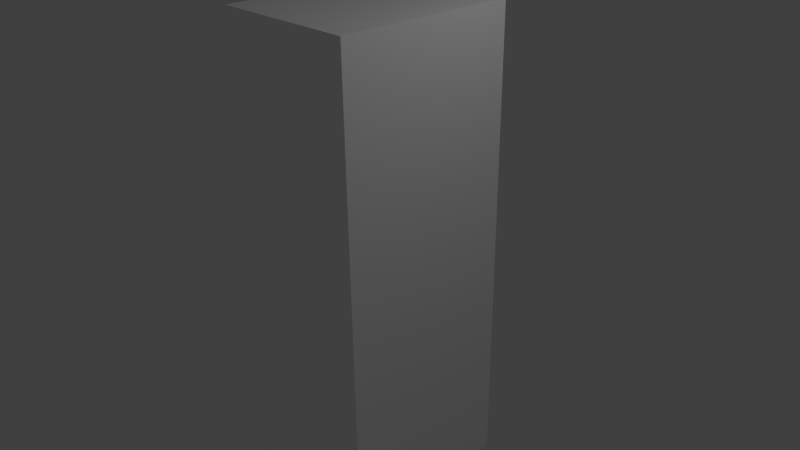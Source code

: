 # Source: Dispenser03.blend  (saved by Blender 2.69.0; exported with 4.5.12 LTS)
import bpy
from mathutils import Matrix  # noqa: F401  (used for matrix-valued properties, if any)

bpy.ops.wm.read_factory_settings(use_empty=True)
scene = bpy.context.scene
scene.name = 'Scene'

# ---- collections
col_collection_1 = bpy.data.collections.new('Collection 1'); scene.collection.children.link(col_collection_1)
col_collection_2 = bpy.data.collections.new('Collection 2'); scene.collection.children.link(col_collection_2)

# ---- materials (node trees are filled in below, after node groups)
mat_dispensermaterial = bpy.data.materials.new('DispenserMAterial')
mat_dispensermaterial.alpha_threshold = 0.0
mat_dispensermaterial.use_transparent_shadow = False
mat_dispensermaterial.diffuse_color = (1.0, 1.0, 1.0, 1.0)
mat_dispensermaterial.roughness = 0.5
mat_dispensermaterial.specular_intensity = 0.0
mat_dispensermaterial.line_color = (0.0, 0.0, 0.0, 1.0)
mat_materialbrazodisp = bpy.data.materials.new('MaterialBrazoDisp')
mat_materialbrazodisp.alpha_threshold = 0.0
mat_materialbrazodisp.use_transparent_shadow = False
mat_materialbrazodisp.diffuse_color = (0.3032, 0.278, 0.0, 1.0)
mat_materialbrazodisp.roughness = 0.5
mat_materialbrazodisp.specular_intensity = 0.7784
mat_materialbrazodisp.line_color = (0.0, 0.0, 0.0, 1.0)

# ---- material node trees

# ---- world
world_world = bpy.data.worlds.new('World'); scene.world = world_world
world_world.color = (0.05088, 0.05088, 0.05088)
world_world.use_sun_shadow = False
world_world.sun_shadow_jitter_overblur = 0.0
world_world.cycles.sampling_method = 'MANUAL'
world_world.cycles.sample_map_resolution = 256

# ---- cameras
cam_camera = bpy.data.cameras.new('Camera')
cam_camera.clip_end = 100.0
cam_camera.lens = 35.0
cam_camera.sensor_width = 32.0
cam_camera.sensor_height = 18.0
cam_camera.ortho_scale = 7.314
cam_camera.dof.focus_distance = 0.0
cam_camera.dof.aperture_fstop = 128.0

# ---- lights
light_lamp = bpy.data.lights.new('Lamp', 'POINT')
light_lamp.transmission_factor = 0.0
light_lamp.cutoff_distance = 30.0
light_lamp.energy = 100.0
light_lamp.shadow_buffer_clip_start = 1.001
light_lamp.shadow_soft_size = 0.1
light_lamp.shadow_maximum_resolution = 0.006
light_lamp.use_absolute_resolution = True
light_lamp.cycles.use_multiple_importance_sampling = False

# ---- meshes
me_cube = bpy.data.meshes.new('Cube')
me_cube.from_pydata([(1.0, 1.0, -1.0), (1.0, -1.0, -1.0), (-1.0, -1.0, -1.0), (-1.0, 1.0, -1.0), (1.0, 1.0, 1.0), (1.0, -1.0, 1.0), (-1.0, -1.0, 1.0), (-1.0, 1.0, 1.0), (1.0, -5.96e-08, -1.0), (1.788e-07, 1.0, -1.0), (1.0, 1.0, 0.0), (0.0, -1.0, -1.0), (1.0, -1.0, 0.0), (-1.0, 2.98e-07, -1.0), (-1.0, -1.0, 0.0), (-1.0, 1.0, 0.0), (1.0, -5.364e-07, 1.0), (2.384e-07, 1.0, 1.358), (-5.364e-07, -1.0, 1.0), (-1.0, 1.788e-07, 1.0), (5.96e-08, 1.192e-07, -1.0), (1.0, -2.98e-07, 0.0), (-2.98e-07, -1.0, 0.0), (-1.0, 2.384e-07, 0.0), (2.384e-07, 1.0, 0.0), (1.0, -0.5, -1.0), (-0.5, 1.0, -1.0), (1.0, 1.0, 0.5), (-0.5, -1.0, -1.0), (1.0, -1.0, 0.5), (-1.0, 0.5, -1.0), (-1.0, -1.0, 0.5), (-1.0, 1.0, 0.5), (1.0, -0.5, 1.0), (-0.5, 1.0, 1.358), (-0.5, -1.0, 1.0), (-1.0, 0.5, 1.0), (1.0, 0.5, -1.0), (0.5, 1.0, -1.0), (1.0, 1.0, -0.5), (0.5, -1.0, -1.0), (1.0, -1.0, -0.5), (-1.0, -0.5, -1.0), (-1.0, -1.0, -0.5), (-1.0, 1.0, -0.5), (1.0, 0.5, 1.0), (0.5, 1.0, 1.358), (0.5, -1.0, 1.0), (-1.0, -0.5, 1.0), (-0.5, 2.086e-07, -1.0), (0.5, 2.98e-08, -1.0), (1.192e-07, 0.5, -1.0), (2.98e-08, -0.5, -1.0), (0.5, -3.576e-07, 1.358), (-0.5, 0.0, 1.358), (1.0, -0.5, 0.0), (1.0, 0.5, 0.0), (1.0, -1.788e-07, -0.5), (1.0, -4.172e-07, 0.5), (-0.5, -1.0, 0.0), (0.5, -1.0, 0.0), (-1.49e-07, -1.0, -0.5), (-4.172e-07, -1.0, 0.5), (-1.0, 0.5, 0.0), (-1.0, -0.5, 0.0), (-1.0, 2.682e-07, -0.5), (-1.0, 2.086e-07, 0.5), (-0.5, 1.0, 0.0), (0.5, 1.0, 0.0), (2.384e-07, 1.0, 0.5), (2.086e-07, 1.0, -0.5), (-0.5, -0.5, -1.0), (-0.5, -0.5, 1.0), (1.0, -0.5, 0.5), (-0.5, -1.0, 0.5), (-1.0, 0.5, 0.5), (-0.5, 1.0, -0.5), (-0.5, 0.5, -1.0), (0.5, 0.5, -1.0), (0.5, -0.5, -1.0), (0.5, -0.5, 1.0), (0.5, 0.5, 1.358), (-0.5, 0.5, 1.358), (1.0, -0.5, -0.5), (1.0, 0.5, -0.5), (1.0, 0.5, 0.5), (-0.5, -1.0, -0.5), (0.5, -1.0, -0.5), (0.5, -1.0, 0.5), (-1.0, 0.5, -0.5), (-1.0, -0.5, -0.5), (-1.0, -0.5, 0.5), (-0.5, 1.0, 0.5), (0.5, 1.0, 0.5), (0.5, 1.0, -0.5), (2.384e-07, 1.0, 1.358), (-5.364e-07, -1.0, 1.0), (-0.5, 1.0, 1.358), (-0.5, -1.0, 1.0), (0.5, 1.0, 1.358), (0.5, -1.0, 1.0), (0.5, -3.576e-07, 1.358), (-0.5, 0.0, 1.358), (-0.5, -0.5, 1.0), (0.5, -0.5, 1.0), (0.5, 0.5, 1.358), (-0.5, 0.5, 1.358), (1.923e-07, 0.8809, 1.34), (-4.903e-07, -0.8809, 1.025), (-0.4404, 0.8809, 1.34), (-0.4404, -0.8809, 1.025), (0.4404, 0.8809, 1.34), (0.4404, -0.8809, 1.025), (0.4404, -3.357e-07, 1.34), (-0.4404, -2.071e-08, 1.34), (-0.4404, -0.4404, 1.025), (0.4404, -0.4404, 1.025), (0.4404, 0.4404, 1.34), (-0.4404, 0.4404, 1.34), (1.923e-07, 0.8809, -0.4735), (-4.903e-07, -0.8809, -0.7886), (-0.4404, 0.8809, -0.4735), (-0.4404, -0.8809, -0.7886), (0.4404, 0.8809, -0.4735), (0.4404, -0.8809, -0.7886), (0.4404, -3.357e-07, -0.4735), (-0.4404, -2.071e-08, -0.4735), (-0.4404, -0.4404, -0.7886), (0.4404, -0.4404, -0.7886), (0.4404, 0.4404, -0.4735), (-0.4404, 0.4404, -0.4735)], [], [(71, 28, 2, 42), (72, 48, 6, 35), (73, 33, 5, 29), (74, 35, 6, 31), (75, 36, 7, 32), (76, 26, 3, 44), (77, 49, 13, 30), (78, 50, 20, 51), (79, 40, 11, 52), (82, 36, 19, 54), (83, 55, 12, 41), (84, 56, 21, 57), (85, 45, 16, 58), (86, 59, 14, 43), (87, 60, 22, 61), (88, 47, 18, 62), (89, 63, 15, 44), (90, 64, 23, 65), (91, 48, 19, 66), (92, 67, 15, 32), (93, 68, 24, 69), (94, 38, 9, 70), (49, 71, 42, 13), (20, 52, 71, 49), (52, 11, 28, 71), (54, 19, 48, 72), (55, 73, 29, 12), (21, 58, 73, 55), (58, 16, 33, 73), (59, 74, 31, 14), (22, 62, 74, 59), (62, 18, 35, 74), (63, 75, 32, 15), (23, 66, 75, 63), (66, 19, 36, 75), (67, 76, 44, 15), (24, 70, 76, 67), (70, 9, 26, 76), (26, 77, 30, 3), (9, 51, 77, 26), (51, 20, 49, 77), (38, 78, 51, 9), (0, 37, 78, 38), (37, 8, 50, 78), (50, 79, 52, 20), (8, 25, 79, 50), (25, 1, 40, 79), (33, 80, 47, 5), (16, 53, 80, 33), (45, 81, 53, 16), (4, 46, 81, 45), (34, 7, 36, 82), (25, 83, 41, 1), (8, 57, 83, 25), (57, 21, 55, 83), (37, 84, 57, 8), (0, 39, 84, 37), (39, 10, 56, 84), (56, 85, 58, 21), (10, 27, 85, 56), (27, 4, 45, 85), (28, 86, 43, 2), (11, 61, 86, 28), (61, 22, 59, 86), (40, 87, 61, 11), (1, 41, 87, 40), (41, 12, 60, 87), (60, 88, 62, 22), (12, 29, 88, 60), (29, 5, 47, 88), (30, 89, 44, 3), (13, 65, 89, 30), (65, 23, 63, 89), (42, 90, 65, 13), (2, 43, 90, 42), (43, 14, 64, 90), (64, 91, 66, 23), (14, 31, 91, 64), (31, 6, 48, 91), (34, 92, 32, 7), (17, 69, 92, 34), (69, 24, 67, 92), (46, 93, 69, 17), (4, 27, 93, 46), (27, 10, 68, 93), (68, 94, 70, 24), (10, 39, 94, 68), (39, 0, 38, 94), (34, 82, 106, 97), (82, 54, 102, 106), (81, 46, 99, 105), (53, 81, 105, 101), (80, 53, 101, 104), (47, 80, 104, 100), (54, 72, 103, 102), (72, 35, 98, 103), (18, 47, 100, 96), (46, 17, 95, 99), (35, 18, 96, 98), (17, 34, 97, 95), (97, 106, 118, 109), (106, 102, 114, 118), (105, 99, 111, 117), (101, 105, 117, 113), (104, 101, 113, 116), (100, 104, 116, 112), (102, 103, 115, 114), (103, 98, 110, 115), (96, 100, 112, 108), (99, 95, 107, 111), (98, 96, 108, 110), (95, 97, 109, 107), (109, 118, 130, 121), (118, 114, 126, 130), (117, 111, 123, 129), (113, 117, 129, 125), (116, 113, 125, 128), (112, 116, 128, 124), (114, 115, 127, 126), (115, 110, 122, 127), (108, 112, 124, 120), (111, 107, 119, 123), (110, 108, 120, 122), (107, 109, 121, 119), (129, 123, 121, 130, 126, 125), (126, 127, 128, 125), (122, 124, 128, 127)])
_uv = me_cube.uv_layers.new(name='UVMap')
_uv.uv.foreach_set('vector', [0.1596, 0.1259, 0.1866, 0.08629, 0.2261, 0.1135, 0.1991, 0.1526, 0.401, 0.2476, 0.3562, 0.2489, 0.3597, 0.2127, 0.4034, 0.1933, 0.7852, 0.2359, 0.8069, 0.2796, 0.7624, 0.3003, 0.7417, 0.2569, 0.3649, 0.1603, 0.4034, 0.1933, 0.3597, 0.2127, 0.3361, 0.1918, 0.2665, 0.3087, 0.3072, 0.334, 0.2813, 0.3747, 0.2409, 0.3491, 0.1345, 0.3381, 0.0941, 0.3122, 0.1201, 0.2718, 0.1603, 0.2978, 0.1065, 0.2053, 0.133, 0.1655, 0.1726, 0.192, 0.1463, 0.2317, 0.02671, 0.1522, 0.05337, 0.1123, 0.09323, 0.1389, 0.06661, 0.1788, 0.08011, 0.07237, 0.1069, 0.03251, 0.1468, 0.05936, 0.1199, 0.09914, 0.3572, 0.3664, 0.3072, 0.334, 0.3337, 0.2925, 0.3835, 0.326, 0.7429, 0.1494, 0.764, 0.1926, 0.7208, 0.2136, 0.6998, 0.1704, 0.8291, 0.1072, 0.8502, 0.1503, 0.8071, 0.1714, 0.786, 0.1283, 0.8713, 0.1933, 0.8925, 0.2362, 0.8496, 0.2574, 0.8283, 0.2145, 0.2917, 0.1033, 0.3288, 0.1313, 0.3015, 0.1669, 0.2644, 0.1406, 0.348, 0.02823, 0.3858, 0.05645, 0.3573, 0.0944, 0.3198, 0.06597, 0.424, 0.08483, 0.4633, 0.1129, 0.4345, 0.1557, 0.395, 0.1238, 0.1862, 0.2578, 0.2261, 0.2834, 0.2006, 0.3235, 0.1603, 0.2978, 0.2379, 0.179, 0.2761, 0.2046, 0.2513, 0.2436, 0.212, 0.2181, 0.314, 0.2286, 0.3562, 0.2489, 0.3337, 0.2925, 0.2913, 0.2684, 0.2153, 0.3895, 0.1749, 0.3639, 0.2006, 0.3235, 0.2409, 0.3491, 0.1639, 0.4704, 0.1234, 0.4447, 0.1492, 0.4043, 0.1896, 0.43, 0.08292, 0.419, 0.04242, 0.3932, 0.06824, 0.3527, 0.1087, 0.3785, 0.133, 0.1655, 0.1596, 0.1259, 0.1991, 0.1526, 0.1726, 0.192, 0.09323, 0.1389, 0.1199, 0.09914, 0.1596, 0.1259, 0.133, 0.1655, 0.1199, 0.09914, 0.1468, 0.05936, 0.1866, 0.08629, 0.1596, 0.1259, 0.3835, 0.326, 0.3337, 0.2925, 0.3562, 0.2489, 0.3988, 0.2698, 0.764, 0.1926, 0.7852, 0.2359, 0.7417, 0.2569, 0.7208, 0.2136, 0.8071, 0.1714, 0.8283, 0.2145, 0.7852, 0.2359, 0.764, 0.1926, 0.8283, 0.2145, 0.8496, 0.2574, 0.8069, 0.2796, 0.7852, 0.2359, 0.3288, 0.1313, 0.3649, 0.1603, 0.3361, 0.1918, 0.3015, 0.1669, 0.3573, 0.0944, 0.395, 0.1238, 0.3649, 0.1603, 0.3288, 0.1313, 0.395, 0.1238, 0.4345, 0.1557, 0.4034, 0.1933, 0.3649, 0.1603, 0.2261, 0.2834, 0.2665, 0.3087, 0.2409, 0.3491, 0.2006, 0.3235, 0.2513, 0.2436, 0.2913, 0.2684, 0.2665, 0.3087, 0.2261, 0.2834, 0.2913, 0.2684, 0.3337, 0.2925, 0.3072, 0.334, 0.2665, 0.3087, 0.1749, 0.3639, 0.1345, 0.3381, 0.1603, 0.2978, 0.2006, 0.3235, 0.1492, 0.4043, 0.1087, 0.3785, 0.1345, 0.3381, 0.1749, 0.3639, 0.1087, 0.3785, 0.06824, 0.3527, 0.0941, 0.3122, 0.1345, 0.3381, 0.08, 0.2453, 0.1065, 0.2053, 0.1463, 0.2317, 0.1201, 0.2718, 0.04004, 0.2187, 0.06661, 0.1788, 0.1065, 0.2053, 0.08, 0.2453, 0.06661, 0.1788, 0.09323, 0.1389, 0.133, 0.1655, 0.1065, 0.2053, 0.000104, 0.1921, 0.02671, 0.1522, 0.06661, 0.1788, 0.04004, 0.2187, 0.851, 0.04312, 0.808, 0.0642, 0.7869, 0.02118, 0.8299, 0.000104, 0.808, 0.0642, 0.7649, 0.08528, 0.7439, 0.04224, 0.7869, 0.02118, 0.05337, 0.1123, 0.08011, 0.07237, 0.1199, 0.09914, 0.09323, 0.1389, 0.7649, 0.08528, 0.7219, 0.1063, 0.7008, 0.06329, 0.7439, 0.04224, 0.7219, 0.1063, 0.6788, 0.1274, 0.6578, 0.08432, 0.7008, 0.06329, 0.8069, 0.2796, 0.8305, 0.3261, 0.7809, 0.3448, 0.7624, 0.3003, 0.8496, 0.2574, 0.8865, 0.3018, 0.8305, 0.3261, 0.8069, 0.2796, 0.8925, 0.2362, 0.9186, 0.289, 0.8756, 0.3102, 0.8496, 0.2574, 0.9355, 0.2151, 0.9615, 0.2679, 0.9186, 0.289, 0.8925, 0.2362, 0.3311, 0.4068, 0.2813, 0.3747, 0.3072, 0.334, 0.3572, 0.3664, 0.7219, 0.1063, 0.7429, 0.1494, 0.6998, 0.1704, 0.6788, 0.1274, 0.7649, 0.08528, 0.786, 0.1283, 0.7429, 0.1494, 0.7219, 0.1063, 0.786, 0.1283, 0.8071, 0.1714, 0.764, 0.1926, 0.7429, 0.1494, 0.808, 0.0642, 0.8291, 0.1072, 0.786, 0.1283, 0.7649, 0.08528, 0.851, 0.04312, 0.8721, 0.08614, 0.8291, 0.1072, 0.808, 0.0642, 0.8721, 0.08614, 0.8932, 0.1291, 0.8502, 0.1503, 0.8291, 0.1072, 0.8502, 0.1503, 0.8713, 0.1933, 0.8283, 0.2145, 0.8071, 0.1714, 0.8932, 0.1291, 0.9143, 0.1721, 0.8713, 0.1933, 0.8502, 0.1503, 0.9143, 0.1721, 0.9355, 0.2151, 0.8925, 0.2362, 0.8713, 0.1933, 0.254, 0.07548, 0.2917, 0.1033, 0.2644, 0.1406, 0.2261, 0.1135, 0.2821, 0.03784, 0.3198, 0.06597, 0.2917, 0.1033, 0.254, 0.07548, 0.3198, 0.06597, 0.3573, 0.0944, 0.3288, 0.1313, 0.2917, 0.1033, 0.3102, 0.000104, 0.348, 0.02823, 0.3198, 0.06597, 0.2821, 0.03784, 0.6788, 0.1274, 0.6998, 0.1704, 0.6567, 0.1914, 0.6358, 0.1483, 0.6998, 0.1704, 0.7208, 0.2136, 0.6776, 0.2345, 0.6567, 0.1914, 0.3858, 0.05645, 0.424, 0.08483, 0.395, 0.1238, 0.3573, 0.0944, 0.7208, 0.2136, 0.7417, 0.2569, 0.6984, 0.2776, 0.6776, 0.2345, 0.7417, 0.2569, 0.7624, 0.3003, 0.7191, 0.3209, 0.6984, 0.2776, 0.1463, 0.2317, 0.1862, 0.2578, 0.1603, 0.2978, 0.1201, 0.2718, 0.1726, 0.192, 0.212, 0.2181, 0.1862, 0.2578, 0.1463, 0.2317, 0.212, 0.2181, 0.2513, 0.2436, 0.2261, 0.2834, 0.1862, 0.2578, 0.1991, 0.1526, 0.2379, 0.179, 0.212, 0.2181, 0.1726, 0.192, 0.2261, 0.1135, 0.2644, 0.1406, 0.2379, 0.179, 0.1991, 0.1526, 0.2644, 0.1406, 0.3015, 0.1669, 0.2761, 0.2046, 0.2379, 0.179, 0.2761, 0.2046, 0.314, 0.2286, 0.2913, 0.2684, 0.2513, 0.2436, 0.3015, 0.1669, 0.3361, 0.1918, 0.314, 0.2286, 0.2761, 0.2046, 0.3361, 0.1918, 0.3597, 0.2127, 0.3562, 0.2489, 0.314, 0.2286, 0.2847, 0.4335, 0.2153, 0.3895, 0.2409, 0.3491, 0.2813, 0.3747, 0.259, 0.474, 0.1896, 0.43, 0.2153, 0.3895, 0.2847, 0.4335, 0.1896, 0.43, 0.1492, 0.4043, 0.1749, 0.3639, 0.2153, 0.3895, 0.2333, 0.5145, 0.1639, 0.4704, 0.1896, 0.43, 0.259, 0.474, 0.9355, 0.2151, 0.9143, 0.1721, 0.9573, 0.151, 0.9935, 0.2247, 0.9143, 0.1721, 0.8932, 0.1291, 0.9362, 0.108, 0.9573, 0.151, 0.1234, 0.4447, 0.08292, 0.419, 0.1087, 0.3785, 0.1492, 0.4043, 0.8932, 0.1291, 0.8721, 0.08614, 0.9151, 0.06504, 0.9362, 0.108, 0.8721, 0.08614, 0.851, 0.04312, 0.894, 0.02203, 0.9151, 0.06504, 0.3865, 0.3698, 0.3925, 0.33, 0.3932, 0.3301, 0.3872, 0.3699, 0.3925, 0.33, 0.3974, 0.2894, 0.3982, 0.2895, 0.3932, 0.3301, 0.9429, 0.2774, 0.9995, 0.2531, 0.9999, 0.2541, 0.9433, 0.2784, 0.8865, 0.3018, 0.9429, 0.2774, 0.9433, 0.2784, 0.8869, 0.3028, 0.8305, 0.3261, 0.8865, 0.3018, 0.8869, 0.3028, 0.8309, 0.327, 0.7809, 0.3448, 0.8305, 0.3261, 0.8309, 0.327, 0.7813, 0.3457, 0.3974, 0.2894, 0.401, 0.2476, 0.4017, 0.2476, 0.3982, 0.2895, 0.401, 0.2476, 0.4034, 0.1933, 0.4043, 0.1937, 0.4017, 0.2476, 0.4345, 0.1557, 0.4633, 0.1129, 0.4641, 0.1134, 0.4353, 0.1563, 0.3737, 0.4488, 0.3801, 0.4093, 0.3808, 0.4094, 0.3744, 0.4489, 0.4034, 0.1933, 0.4345, 0.1557, 0.4353, 0.1563, 0.4043, 0.1937, 0.3801, 0.4093, 0.3865, 0.3698, 0.3872, 0.3699, 0.3808, 0.4094, 0.3518, 0.4028, 0.362, 0.3535, 0.3693, 0.349, 0.3604, 0.3923, 0.362, 0.3535, 0.3729, 0.3054, 0.3787, 0.3069, 0.3693, 0.349, 0.9332, 0.2976, 0.9822, 0.2935, 0.971, 0.3006, 0.9281, 0.3041, 0.8869, 0.3028, 0.9332, 0.2976, 0.9281, 0.3041, 0.8879, 0.3083, 0.8309, 0.327, 0.8869, 0.3028, 0.8879, 0.3083, 0.8395, 0.3306, 0.7813, 0.3457, 0.8309, 0.327, 0.8395, 0.3306, 0.7955, 0.3476, 0.3729, 0.3054, 0.4017, 0.2476, 0.4058, 0.2555, 0.3787, 0.3069, 0.4017, 0.2476, 0.4043, 0.1937, 0.4125, 0.2038, 0.4058, 0.2555, 0.4353, 0.1563, 0.4641, 0.1134, 0.4706, 0.1254, 0.4449, 0.1635, 0.3744, 0.4489, 0.3808, 0.4094, 0.3903, 0.4109, 0.3847, 0.4457, 0.4043, 0.1937, 0.4353, 0.1563, 0.4449, 0.1635, 0.4125, 0.2038, 0.3808, 0.4094, 0.3872, 0.3699, 0.396, 0.3761, 0.3903, 0.4109, 0.3604, 0.3923, 0.3693, 0.349, 0.5488, 0.3832, 0.5404, 0.4269, 0.3693, 0.349, 0.3787, 0.3069, 0.5573, 0.3368, 0.5488, 0.3832, 0.9281, 0.3041, 0.971, 0.3006, 0.9855, 0.4811, 0.9423, 0.4871, 0.8879, 0.3083, 0.9281, 0.3041, 0.9423, 0.4871, 0.8972, 0.4945, 0.8395, 0.3306, 0.8879, 0.3083, 0.8972, 0.4945, 0.8534, 0.5188, 0.7955, 0.3476, 0.8395, 0.3306, 0.8534, 0.5188, 0.8148, 0.5266, 0.3787, 0.3069, 0.4058, 0.2555, 0.5933, 0.3058, 0.5573, 0.3368, 0.4058, 0.2555, 0.4125, 0.2038, 0.6038, 0.2722, 0.5933, 0.3058, 0.4449, 0.1635, 0.4706, 0.1254, 0.6356, 0.1918, 0.6194, 0.2319, 0.3435, 0.4798, 0.3519, 0.436, 0.532, 0.4707, 0.5236, 0.5144, 0.4125, 0.2038, 0.4449, 0.1635, 0.6194, 0.2319, 0.6038, 0.2722, 0.3519, 0.436, 0.3604, 0.3923, 0.5404, 0.4269, 0.532, 0.4707, 0.9423, 0.4871, 0.9855, 0.4811, 0.9999, 0.5621, 0.9592, 0.5696, 0.9209, 0.5783, 0.8972, 0.4945, 0.9209, 0.5783, 0.8763, 0.5921, 0.8534, 0.5188, 0.8972, 0.4945, 0.8378, 0.6036, 0.8148, 0.5266, 0.8534, 0.5188, 0.8763, 0.5921])
me_cube.materials.append(mat_dispensermaterial)
me_cube.use_remesh_preserve_volume = False
me_cube.use_remesh_preserve_attributes = False
me_cube.use_mirror_vertex_groups = False
me_cube.update()
me_plane = bpy.data.meshes.new('Plane')
me_plane.from_pydata([(0.75, -0.25, 0.1316), (-0.25, -0.25, 0.1316), (1.0, 1.0, 0.0), (-1.0, 1.0, 0.0), (0.0, -1.0, 0.0), (0.75, 0.75, 0.1316), (-1.0, 0.0, 0.0), (1.0, 0.0, 0.0), (0.75, -0.5, 0.1316), (0.25, -0.5, 0.1316), (0.5, -0.25, 0.1316), (-1.0, -0.5, 0.0), (1.0, 0.5, 0.0), (-0.25, -0.5, 0.1316), (-0.75, -0.5, 0.1316), (-1.0, 0.5, 0.0), (1.0, -0.5, 0.0), (-0.5, -0.25, 0.1316), (0.0, -0.5, 0.0), (-0.75, 0.5, 0.1316), (0.75, 0.5, 0.1316), (0.75, 0.0, 0.1316), (0.0, -0.25, 0.1316), (-0.5, -0.5, 0.0), (0.5, -0.5, 0.0), (1.0, -0.25, 0.1316), (-0.75, 1.0, 0.0), (-1.0, 0.25, 0.1316), (1.0, 0.75, 0.0), (0.25, -1.0, 0.1316), (0.75, 1.0, 0.0), (-1.0, 0.75, 0.0), (1.0, 0.25, 0.1316), (-1.0, -0.25, 0.1316), (0.0, -0.75, 0.0), (-0.75, 0.0, 0.0), (-0.25, -1.0, 0.1316), (-0.25, -1.0, 0.0), (-0.75, 0.0, 0.1316), (-1.0, -0.25, 0.0), (1.0, 0.25, 0.0), (0.25, -1.0, 0.0), (0.0, -0.75, 0.1316), (-1.0, 0.25, 0.0), (1.0, -0.25, 0.0), (-1.0, 0.75, 0.1316), (0.0, -0.25, 0.0), (0.75, 1.0, 0.1316), (0.75, 0.0, 0.0), (1.0, 0.75, 0.1316), (-0.75, 1.0, 0.1316), (0.5, -0.5, 0.1316), (0.75, 0.5, 0.0), (-0.5, -0.5, 0.1316), (0.0, -0.5, 0.1316), (-0.75, 0.5, 0.0), (1.0, -0.5, 0.1316), (-0.5, -0.25, 0.0), (-1.0, 0.5, 0.1316), (-0.75, -0.5, 0.0), (-0.25, -0.5, 0.0), (0.5, -0.25, 0.0), (1.0, 0.5, 0.1316), (0.25, -0.5, 0.0), (0.75, -0.5, 0.0), (0.75, 0.75, 0.0), (-1.0, -0.5, 0.1316), (-0.25, -0.25, 0.0), (0.75, -0.25, 0.0), (1.0, 0.0, 0.1316), (-1.0, 0.0, 0.1316), (0.75, 0.25, 0.0), (-0.75, 0.75, 0.0), (-0.75, 0.25, 0.0), (0.0, -1.0, 0.1316), (-0.75, -0.25, 0.0), (-1.0, 1.0, 0.1316), (-0.25, -0.75, 0.0), (0.25, -0.25, 0.0), (0.25, -0.75, 0.0), (1.0, 1.0, 0.1316), (0.75, 0.25, 0.1316), (-0.75, 0.75, 0.1316), (-0.75, 0.25, 0.1316), (-0.75, -0.25, 0.1316), (-0.25, -0.75, 0.1316), (0.25, -0.25, 0.1316), (0.25, -0.75, 0.1316), (0.25, -1.0, 5.067), (-0.25, -1.0, 5.067), (0.0, -0.75, 5.067), (0.0, -1.0, 5.067), (-0.25, -0.75, 5.067), (0.25, -0.75, 5.067)], [], [(65, 30, 2, 28), (43, 6, 70, 27), (75, 35, 38, 84), (68, 48, 7, 44), (41, 79, 87, 29), (35, 73, 83, 38), (71, 52, 12, 40), (64, 16, 56, 8), (40, 12, 62, 32), (57, 75, 84, 17), (6, 39, 33, 70), (15, 43, 27, 58), (77, 60, 18, 34), (55, 72, 82, 19), (48, 68, 0, 21), (11, 59, 14, 66), (79, 63, 9, 87), (63, 24, 51, 9), (52, 65, 28, 12), (73, 55, 19, 83), (77, 37, 36, 85), (28, 2, 80, 49), (39, 11, 66, 33), (23, 57, 67, 60), (60, 67, 46, 18), (71, 48, 21, 81), (24, 61, 68, 64), (64, 68, 44, 16), (65, 52, 20, 5), (74, 29, 88, 91), (42, 87, 9, 54), (9, 51, 10, 86), (54, 9, 86, 22), (36, 74, 91, 89), (14, 53, 17, 84), (66, 14, 84, 33), (48, 71, 40, 7), (31, 3, 26, 72), (15, 31, 72, 55), (33, 84, 38, 70), (43, 15, 55, 73), (6, 43, 73, 35), (70, 38, 83, 27), (27, 83, 19, 58), (58, 19, 82, 45), (45, 82, 50, 76), (39, 6, 35, 75), (11, 39, 75, 59), (59, 75, 57, 23), (21, 69, 32, 81), (8, 56, 25, 0), (51, 8, 0, 10), (13, 54, 22, 1), (53, 13, 1, 17), (37, 77, 34, 4), (20, 62, 49, 5), (18, 46, 78, 63), (63, 78, 61, 24), (34, 18, 63, 79), (4, 34, 79, 41), (85, 42, 54, 13), (81, 32, 62, 20), (0, 25, 69, 21), (5, 49, 80, 47), (23, 60, 13, 53), (26, 3, 76, 50), (16, 44, 25, 56), (78, 46, 22, 86), (7, 40, 32, 69), (67, 57, 17, 1), (24, 64, 8, 51), (2, 30, 47, 80), (31, 15, 58, 45), (37, 4, 74, 36), (30, 65, 5, 47), (44, 7, 69, 25), (52, 71, 81, 20), (60, 77, 85, 13), (68, 61, 10, 0), (12, 28, 49, 62), (61, 78, 86, 10), (4, 41, 29, 74), (72, 26, 50, 82), (3, 31, 45, 76), (59, 23, 53, 14), (46, 67, 1, 22), (91, 88, 93, 90), (89, 91, 90, 92), (85, 36, 89, 92), (42, 85, 92, 90), (29, 87, 93, 88), (87, 42, 90, 93)])
me_plane.materials.append(mat_materialbrazodisp)
me_plane.use_remesh_preserve_volume = False
me_plane.use_remesh_preserve_attributes = False
me_plane.use_mirror_vertex_groups = False
me_plane.update()

# ---- objects
ob_cube = bpy.data.objects.new('Cube', me_cube)
ob_lamp = bpy.data.objects.new('Lamp', light_lamp)
ob_camera = bpy.data.objects.new('Camera', cam_camera)
ob_plane = bpy.data.objects.new('Plane', me_plane)

# ---- transforms, parenting, visibility, modifiers, constraints
ob_cube.location = (0.0, 0.0, 0.0)
ob_cube.scale = (1.0, 1.218, -3.225)
ob_cube.lock_rotations_4d = False
ob_cube.empty_display_type = 'ARROWS'
ob_cube.lineart.crease_threshold = 0.0
ob_lamp.location = (4.076, 1.005, 5.904)
ob_lamp.rotation_euler = (0.6503, 0.05522, 1.866)
ob_lamp.lock_rotations_4d = False
ob_lamp.empty_display_type = 'ARROWS'
ob_lamp.color = (0.0, 0.0, 0.0, 0.0)
ob_lamp.lineart.crease_threshold = 0.0
ob_camera.location = (7.481, -6.508, 5.344)
ob_camera.rotation_euler = (1.109, 0.01082, 0.8149)
ob_camera.lock_rotations_4d = False
ob_camera.empty_display_type = 'ARROWS'
ob_camera.color = (0.0, 0.0, 0.0, 0.0)
ob_camera.display_type = 'WIRE'
ob_camera.lineart.crease_threshold = 0.0
ob_plane.location = (0.0, 0.0, -4.305)
ob_plane.scale = (0.4191, 0.9467, 1.0)
ob_plane.lineart.crease_threshold = 0.0

# ---- collection membership
col_collection_1.objects.link(ob_cube)
col_collection_1.objects.link(ob_lamp)
col_collection_1.objects.link(ob_camera)
col_collection_2.objects.link(ob_plane)

# ---- scene / render settings (as saved in the file)
scene.camera = ob_camera
scene.frame_start = 1; scene.frame_end = 250; scene.frame_set(1)
scene.render.engine = 'BLENDER_EEVEE_NEXT'
scene.render.image_settings.compression = 90
scene.render.resolution_percentage = 50
scene.render.dither_intensity = 0.0
scene.cycles.use_denoising = False
scene.cycles.samples = 10
scene.cycles.sampling_pattern = 'TABULATED_SOBOL'
scene.cycles.light_sampling_threshold = 0.0
scene.cycles.use_adaptive_sampling = False
scene.cycles.use_light_tree = False
scene.cycles.blur_glossy = 0.0
scene.cycles.volume_bounces = 1
scene.cycles.pixel_filter_type = 'GAUSSIAN'
scene.cycles.sample_clamp_indirect = 0.0
scene.view_settings.view_transform = 'Standard'
bpy.context.view_layer.update()

